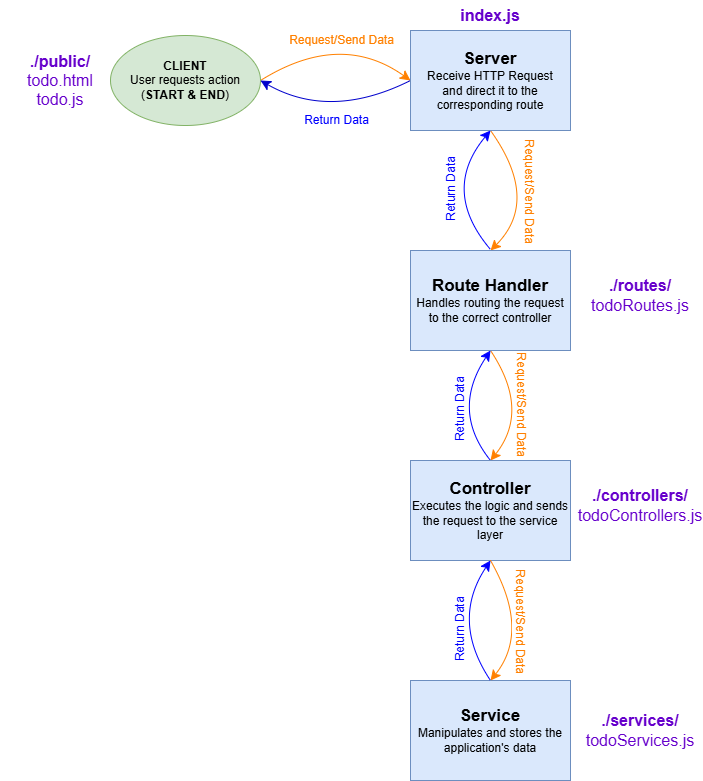

The diagram above was exported from draw.io. Its source (the exported page's mxGraphModel, read from the mxfile embedded in the PNG):
<mxGraphModel dx="887" dy="787" grid="1" gridSize="10" guides="1" tooltips="1" connect="1" arrows="1" fold="1" page="1" pageScale="1" pageWidth="1100" pageHeight="850" background="none" math="0" shadow="0">
  <root>
    <mxCell id="0" />
    <mxCell id="1" parent="0" />
    <mxCell id="sNlD5usnFbnVNCXcIzt2-40" style="edgeStyle=none;curved=1;rounded=0;orthogonalLoop=1;jettySize=auto;html=1;entryX=0;entryY=0.5;entryDx=0;entryDy=0;fontSize=12;startSize=8;endSize=8;strokeColor=#FF8000;" edge="1" parent="1" target="sNlD5usnFbnVNCXcIzt2-5">
      <mxGeometry relative="1" as="geometry">
        <mxPoint x="470" y="90" as="sourcePoint" />
        <Array as="points">
          <mxPoint x="550" y="40" />
        </Array>
      </mxGeometry>
    </mxCell>
    <mxCell id="sNlD5usnFbnVNCXcIzt2-57" value="&lt;font style=&quot;color: rgb(255, 128, 0);&quot;&gt;Request/Send Data&lt;/font&gt;" style="edgeLabel;html=1;align=center;verticalAlign=middle;resizable=0;points=[];fontSize=12;" vertex="1" connectable="0" parent="sNlD5usnFbnVNCXcIzt2-40">
      <mxGeometry x="0.2304" y="-16" relative="1" as="geometry">
        <mxPoint x="-4" y="-13" as="offset" />
      </mxGeometry>
    </mxCell>
    <mxCell id="sNlD5usnFbnVNCXcIzt2-4" value="&lt;b&gt;&lt;font style=&quot;color: light-dark(rgb(0, 0, 0), rgb(237, 237, 237));&quot;&gt;CLIENT&lt;/font&gt;&lt;/b&gt;&lt;br&gt;&lt;div&gt;User requests action&lt;/div&gt;&lt;div&gt;(&lt;b&gt;START &amp;amp; END&lt;/b&gt;)&lt;/div&gt;" style="ellipse;whiteSpace=wrap;html=1;fillColor=#d5e8d4;strokeColor=#82b366;" vertex="1" parent="1">
      <mxGeometry x="320" y="45" width="150" height="90" as="geometry" />
    </mxCell>
    <mxCell id="sNlD5usnFbnVNCXcIzt2-49" style="edgeStyle=none;curved=1;rounded=0;orthogonalLoop=1;jettySize=auto;html=1;fontSize=12;startSize=8;endSize=8;entryX=0.5;entryY=0;entryDx=0;entryDy=0;exitX=0.5;exitY=1;exitDx=0;exitDy=0;fontColor=#FF8000;strokeColor=#FF8000;" edge="1" parent="1" source="sNlD5usnFbnVNCXcIzt2-5" target="sNlD5usnFbnVNCXcIzt2-17">
      <mxGeometry relative="1" as="geometry">
        <Array as="points">
          <mxPoint x="750" y="210" />
        </Array>
      </mxGeometry>
    </mxCell>
    <mxCell id="sNlD5usnFbnVNCXcIzt2-59" value="Request/Send Data" style="edgeLabel;html=1;align=center;verticalAlign=middle;resizable=0;points=[];fontSize=12;fontColor=#FF8000;rotation=90;" vertex="1" connectable="0" parent="sNlD5usnFbnVNCXcIzt2-49">
      <mxGeometry x="-0.0937" y="-18" relative="1" as="geometry">
        <mxPoint x="13" y="-8" as="offset" />
      </mxGeometry>
    </mxCell>
    <mxCell id="sNlD5usnFbnVNCXcIzt2-51" style="edgeStyle=none;curved=1;rounded=0;orthogonalLoop=1;jettySize=auto;html=1;entryX=1;entryY=0.5;entryDx=0;entryDy=0;fontSize=12;startSize=8;endSize=8;strokeColor=#0000CC;fontColor=#0000FF;exitX=0;exitY=0.5;exitDx=0;exitDy=0;" edge="1" parent="1" source="sNlD5usnFbnVNCXcIzt2-5" target="sNlD5usnFbnVNCXcIzt2-4">
      <mxGeometry relative="1" as="geometry">
        <Array as="points">
          <mxPoint x="540" y="130" />
        </Array>
      </mxGeometry>
    </mxCell>
    <mxCell id="sNlD5usnFbnVNCXcIzt2-53" value="Return Data" style="edgeLabel;html=1;align=center;verticalAlign=middle;resizable=0;points=[];fontSize=12;fontColor=#0000FF;" vertex="1" connectable="0" parent="sNlD5usnFbnVNCXcIzt2-51">
      <mxGeometry x="-0.0133" y="2" relative="1" as="geometry">
        <mxPoint as="offset" />
      </mxGeometry>
    </mxCell>
    <mxCell id="sNlD5usnFbnVNCXcIzt2-5" value="&lt;b&gt;&lt;font style=&quot;font-size: 17px;&quot;&gt;Server&lt;/font&gt;&lt;/b&gt;&lt;div&gt;Receive HTTP Request&lt;/div&gt;&lt;div&gt;and direct it to the corresponding route&lt;/div&gt;" style="rounded=0;whiteSpace=wrap;html=1;fillColor=#dae8fc;strokeColor=#6c8ebf;" vertex="1" parent="1">
      <mxGeometry x="620" y="40" width="160" height="100" as="geometry" />
    </mxCell>
    <mxCell id="sNlD5usnFbnVNCXcIzt2-10" value="&lt;b&gt;&lt;font style=&quot;color: rgb(102, 0, 204);&quot;&gt;./public/&lt;/font&gt;&lt;/b&gt;&lt;div&gt;&lt;font style=&quot;color: rgb(102, 0, 204);&quot;&gt;todo.html&lt;/font&gt;&lt;div&gt;&lt;font style=&quot;color: rgb(102, 0, 204);&quot;&gt;todo.js&lt;/font&gt;&lt;/div&gt;&lt;/div&gt;" style="text;strokeColor=none;fillColor=none;html=1;align=center;verticalAlign=middle;whiteSpace=wrap;rounded=0;fontSize=16;" vertex="1" parent="1">
      <mxGeometry x="210" y="75" width="120" height="30" as="geometry" />
    </mxCell>
    <mxCell id="sNlD5usnFbnVNCXcIzt2-11" value="&lt;b&gt;&lt;font style=&quot;color: rgb(102, 0, 204);&quot;&gt;index.js&lt;/font&gt;&lt;/b&gt;" style="text;html=1;align=center;verticalAlign=middle;whiteSpace=wrap;rounded=0;fontSize=16;" vertex="1" parent="1">
      <mxGeometry x="640" y="10" width="120" height="30" as="geometry" />
    </mxCell>
    <mxCell id="sNlD5usnFbnVNCXcIzt2-28" style="edgeStyle=none;curved=1;rounded=0;orthogonalLoop=1;jettySize=auto;html=1;entryX=0.5;entryY=0;entryDx=0;entryDy=0;fontSize=12;startSize=8;endSize=8;exitX=0.5;exitY=1;exitDx=0;exitDy=0;strokeColor=#FF8000;" edge="1" parent="1" source="sNlD5usnFbnVNCXcIzt2-17" target="sNlD5usnFbnVNCXcIzt2-25">
      <mxGeometry relative="1" as="geometry">
        <Array as="points">
          <mxPoint x="740" y="420" />
        </Array>
      </mxGeometry>
    </mxCell>
    <mxCell id="sNlD5usnFbnVNCXcIzt2-58" style="edgeStyle=none;curved=1;rounded=0;orthogonalLoop=1;jettySize=auto;html=1;fontSize=12;startSize=8;endSize=8;strokeColor=#0000FF;" edge="1" parent="1">
      <mxGeometry relative="1" as="geometry">
        <mxPoint x="700" y="140" as="targetPoint" />
        <mxPoint x="700" y="259" as="sourcePoint" />
        <Array as="points">
          <mxPoint x="650" y="200" />
        </Array>
      </mxGeometry>
    </mxCell>
    <mxCell id="sNlD5usnFbnVNCXcIzt2-61" value="Return Data" style="edgeLabel;html=1;align=center;verticalAlign=middle;resizable=0;points=[];fontSize=12;fontColor=#0000FF;rotation=-90;" vertex="1" connectable="0" parent="sNlD5usnFbnVNCXcIzt2-58">
      <mxGeometry x="-0.3964" y="-10" relative="1" as="geometry">
        <mxPoint x="-17" y="-17" as="offset" />
      </mxGeometry>
    </mxCell>
    <mxCell id="sNlD5usnFbnVNCXcIzt2-17" value="&lt;b&gt;&lt;font style=&quot;font-size: 17px;&quot;&gt;Route Handler&lt;/font&gt;&lt;/b&gt;&lt;div&gt;&lt;div&gt;Handles routing the request to the correct controller&lt;/div&gt;&lt;/div&gt;" style="rounded=0;whiteSpace=wrap;html=1;fillColor=#dae8fc;strokeColor=#6c8ebf;" vertex="1" parent="1">
      <mxGeometry x="620" y="260" width="160" height="100" as="geometry" />
    </mxCell>
    <mxCell id="sNlD5usnFbnVNCXcIzt2-21" value="&lt;b&gt;&lt;font style=&quot;font-size: 17px;&quot;&gt;Service&lt;/font&gt;&lt;/b&gt;&lt;div&gt;Manipulates and stores the application's data&lt;/div&gt;" style="rounded=0;whiteSpace=wrap;html=1;fillColor=#dae8fc;strokeColor=#6c8ebf;" vertex="1" parent="1">
      <mxGeometry x="620" y="690" width="160" height="100" as="geometry" />
    </mxCell>
    <mxCell id="sNlD5usnFbnVNCXcIzt2-23" value="&lt;b&gt;&lt;font style=&quot;color: rgb(102, 0, 204);&quot;&gt;./routes/&lt;/font&gt;&lt;/b&gt;&lt;div&gt;&lt;font style=&quot;color: rgb(102, 0, 204);&quot;&gt;todoRoutes.js&lt;/font&gt;&lt;/div&gt;" style="text;strokeColor=none;fillColor=none;html=1;align=center;verticalAlign=middle;whiteSpace=wrap;rounded=0;fontSize=16;" vertex="1" parent="1">
      <mxGeometry x="790" y="290" width="120" height="30" as="geometry" />
    </mxCell>
    <mxCell id="sNlD5usnFbnVNCXcIzt2-33" style="edgeStyle=none;curved=1;rounded=0;orthogonalLoop=1;jettySize=auto;html=1;entryX=0.5;entryY=1;entryDx=0;entryDy=0;fontSize=12;startSize=8;endSize=8;exitX=0.5;exitY=0;exitDx=0;exitDy=0;strokeColor=#0000FF;" edge="1" parent="1" source="sNlD5usnFbnVNCXcIzt2-25" target="sNlD5usnFbnVNCXcIzt2-17">
      <mxGeometry relative="1" as="geometry">
        <Array as="points">
          <mxPoint x="660" y="420" />
        </Array>
      </mxGeometry>
    </mxCell>
    <mxCell id="sNlD5usnFbnVNCXcIzt2-25" value="&lt;b&gt;&lt;font style=&quot;font-size: 17px;&quot;&gt;Controller&lt;/font&gt;&lt;/b&gt;&lt;div&gt;&lt;div&gt;Executes the logic and sends the request to the service layer&lt;/div&gt;&lt;/div&gt;" style="rounded=0;whiteSpace=wrap;html=1;fillColor=#dae8fc;strokeColor=#6c8ebf;" vertex="1" parent="1">
      <mxGeometry x="620" y="470" width="160" height="100" as="geometry" />
    </mxCell>
    <mxCell id="sNlD5usnFbnVNCXcIzt2-29" value="&lt;b&gt;&lt;font style=&quot;color: rgb(102, 0, 204);&quot;&gt;./controllers/&lt;/font&gt;&lt;/b&gt;&lt;div&gt;&lt;font style=&quot;color: rgb(102, 0, 204);&quot;&gt;todoControllers.js&lt;/font&gt;&lt;/div&gt;" style="text;strokeColor=none;fillColor=none;html=1;align=center;verticalAlign=middle;whiteSpace=wrap;rounded=0;fontSize=16;" vertex="1" parent="1">
      <mxGeometry x="790" y="500" width="120" height="30" as="geometry" />
    </mxCell>
    <mxCell id="sNlD5usnFbnVNCXcIzt2-31" value="&lt;b&gt;&lt;font style=&quot;color: rgb(102, 0, 204);&quot;&gt;./services/&lt;/font&gt;&lt;/b&gt;&lt;div&gt;&lt;font style=&quot;color: rgb(102, 0, 204);&quot;&gt;todoServices.js&lt;/font&gt;&lt;/div&gt;" style="text;strokeColor=none;fillColor=none;html=1;align=center;verticalAlign=middle;whiteSpace=wrap;rounded=0;fontSize=16;" vertex="1" parent="1">
      <mxGeometry x="790" y="725" width="120" height="30" as="geometry" />
    </mxCell>
    <mxCell id="sNlD5usnFbnVNCXcIzt2-44" style="edgeStyle=none;curved=1;rounded=0;orthogonalLoop=1;jettySize=auto;html=1;exitX=1;exitY=0.25;exitDx=0;exitDy=0;fontSize=12;startSize=8;endSize=8;" edge="1" parent="1">
      <mxGeometry relative="1" as="geometry">
        <mxPoint x="707.5" y="525" as="sourcePoint" />
        <mxPoint x="707.5" y="525" as="targetPoint" />
      </mxGeometry>
    </mxCell>
    <mxCell id="sNlD5usnFbnVNCXcIzt2-62" value="Return Data" style="edgeLabel;html=1;align=center;verticalAlign=middle;resizable=0;points=[];fontSize=12;fontColor=#0000FF;rotation=-90;" vertex="1" connectable="0" parent="1">
      <mxGeometry x="670.2424363218631" y="419.9986898190103" as="geometry" />
    </mxCell>
    <mxCell id="sNlD5usnFbnVNCXcIzt2-63" value="Request/Send Data" style="edgeLabel;html=1;align=center;verticalAlign=middle;resizable=0;points=[];fontSize=12;fontColor=#FF8000;rotation=90;" vertex="1" connectable="0" parent="1">
      <mxGeometry x="730.0007092723346" y="419.99736394262186" as="geometry">
        <mxPoint x="-7" y="-1.0000000000000004" as="offset" />
      </mxGeometry>
    </mxCell>
    <mxCell id="sNlD5usnFbnVNCXcIzt2-64" style="edgeStyle=none;curved=1;rounded=0;orthogonalLoop=1;jettySize=auto;html=1;entryX=0.5;entryY=0;entryDx=0;entryDy=0;fontSize=12;startSize=8;endSize=8;exitX=0.5;exitY=1;exitDx=0;exitDy=0;strokeColor=#FF8000;" edge="1" parent="1" source="sNlD5usnFbnVNCXcIzt2-25">
      <mxGeometry relative="1" as="geometry">
        <mxPoint x="700" y="580" as="sourcePoint" />
        <mxPoint x="700" y="690" as="targetPoint" />
        <Array as="points">
          <mxPoint x="740" y="640" />
        </Array>
      </mxGeometry>
    </mxCell>
    <mxCell id="sNlD5usnFbnVNCXcIzt2-65" value="Request/Send Data" style="edgeLabel;html=1;align=center;verticalAlign=middle;resizable=0;points=[];fontSize=12;fontColor=#FF8000;rotation=90;" vertex="1" connectable="0" parent="1">
      <mxGeometry x="730.0007092723346" y="629.9973639426219" as="geometry" />
    </mxCell>
    <mxCell id="sNlD5usnFbnVNCXcIzt2-66" style="edgeStyle=none;curved=1;rounded=0;orthogonalLoop=1;jettySize=auto;html=1;entryX=0.5;entryY=1;entryDx=0;entryDy=0;fontSize=12;startSize=8;endSize=8;strokeColor=#0000FF;" edge="1" parent="1">
      <mxGeometry relative="1" as="geometry">
        <mxPoint x="700" y="690" as="sourcePoint" />
        <mxPoint x="700" y="570" as="targetPoint" />
        <Array as="points">
          <mxPoint x="660" y="630" />
        </Array>
      </mxGeometry>
    </mxCell>
    <mxCell id="sNlD5usnFbnVNCXcIzt2-67" value="Return Data" style="edgeLabel;html=1;align=center;verticalAlign=middle;resizable=0;points=[];fontSize=12;fontColor=#0000FF;rotation=-90;" vertex="1" connectable="0" parent="1">
      <mxGeometry x="670.2424363218631" y="639.9986898190102" as="geometry" />
    </mxCell>
  </root>
</mxGraphModel>